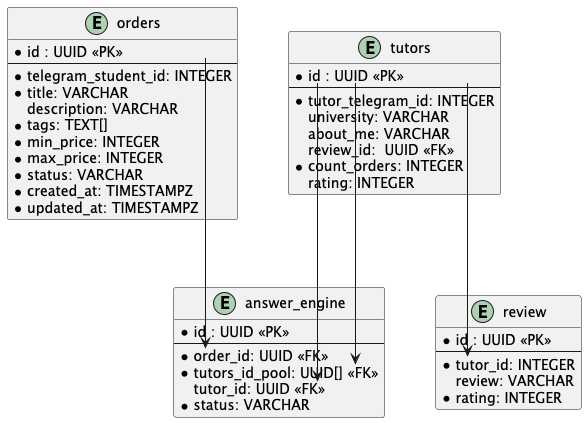

The diagram above was rendered by PlantUML. Its source (embedded in the PNG):
@startuml er-diagram

skinparam linetype ortho

entity "orders" as orders_table {
  *id : UUID <<PK>>
  --
  *telegram_student_id: INTEGER
  *title: VARCHAR
  description: VARCHAR
  *tags: TEXT[]
  *min_price: INTEGER
  *max_price: INTEGER
  *status: VARCHAR
  *created_at: TIMESTAMPZ
  *updated_at: TIMESTAMPZ
}

entity "tutors" as tutors_table {
  *id : UUID <<PK>>
  --
  *tutor_telegram_id: INTEGER
  university: VARCHAR
  about_me: VARCHAR
  review_id:  UUID <<FK>>
  *count_orders: INTEGER
  rating: INTEGER
}

entity "answer_engine" as answer_engine_table {
  *id : UUID <<PK>>
  --
  *order_id: UUID <<FK>>
  *tutors_id_pool: UUID[] <<FK>>
  tutor_id: UUID <<FK>>
  *status: VARCHAR
}

entity "review" as review_table {
  *id : UUID <<PK>>
  --
  *tutor_id: INTEGER
  review: VARCHAR
  *rating: INTEGER
}

' Relationships
orders_table::id --> answer_engine_table::order_id
tutors_table::id --> answer_engine_table::tutor_id
tutors_table::id --> answer_engine_table::tutors_id_pool
tutors_table::id --> review_table::tutor_id
@enduml